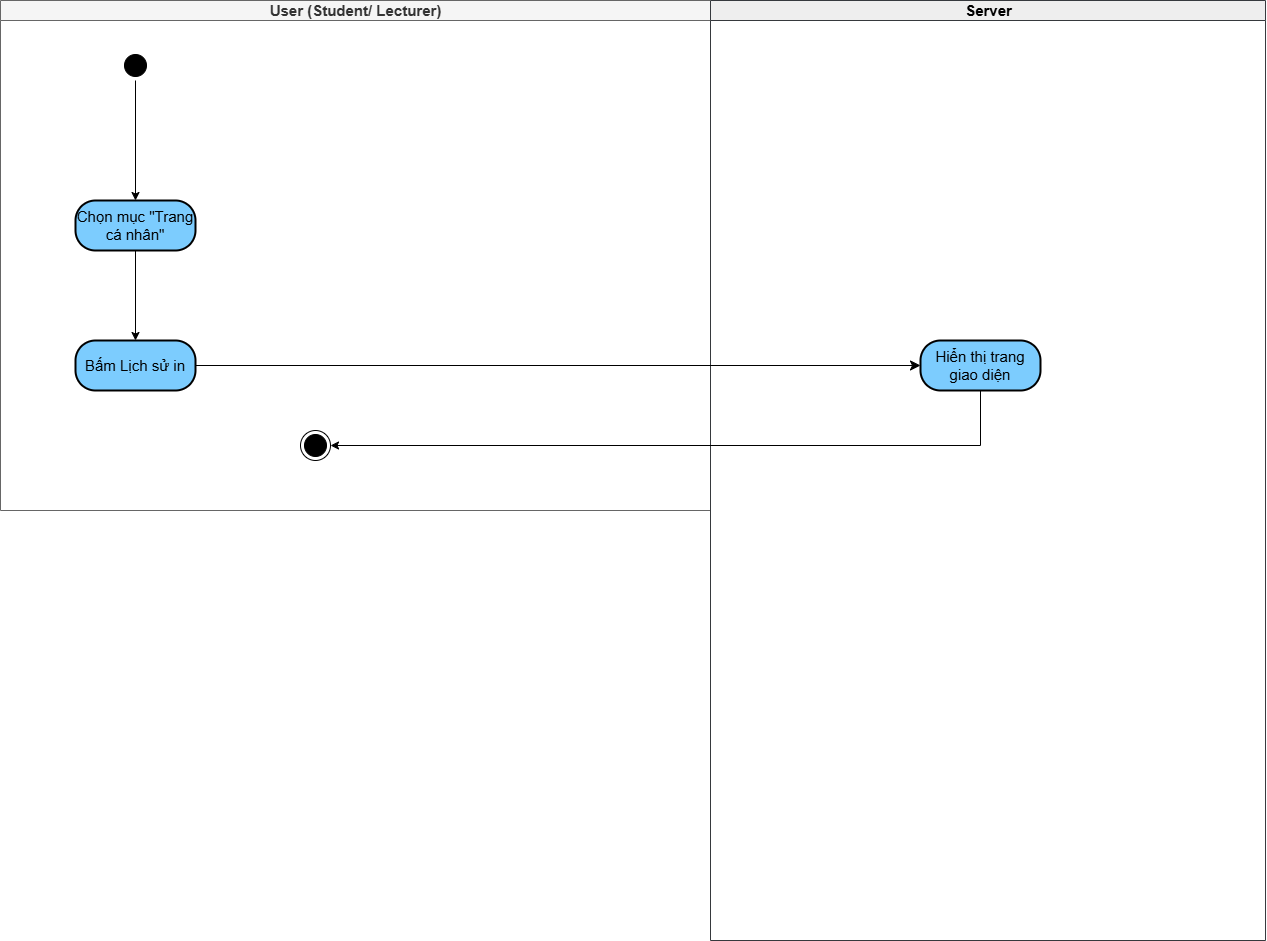

The diagram above was exported from draw.io. Its source (the exported page's mxGraphModel, read from the mxfile embedded in the PNG):
<mxGraphModel dx="1914" dy="4525" grid="1" gridSize="10" guides="1" tooltips="1" connect="1" arrows="1" fold="1" page="1" pageScale="1" pageWidth="827" pageHeight="1169" math="0" shadow="0">
  <root>
    <mxCell id="0" />
    <mxCell id="1" parent="0" />
    <mxCell id="nkthqFMzslqsEq06K3iA-1" value="&lt;span style=&quot;font-size: 15px;&quot;&gt;User (Student/ Lecturer)&lt;/span&gt;" style="swimlane;startSize=20;html=1;rounded=0;fillColor=#f5f5f5;strokeColor=#666666;fontColor=#333333;" parent="1" vertex="1">
      <mxGeometry x="340" y="-2720" width="710" height="510" as="geometry">
        <mxRectangle y="20" width="40" height="510" as="alternateBounds" />
      </mxGeometry>
    </mxCell>
    <mxCell id="nkthqFMzslqsEq06K3iA-13" style="edgeStyle=orthogonalEdgeStyle;rounded=0;orthogonalLoop=1;jettySize=auto;html=1;entryX=0.5;entryY=0;entryDx=0;entryDy=0;" parent="nkthqFMzslqsEq06K3iA-1" source="nkthqFMzslqsEq06K3iA-14" target="UdMIzGATePod9DthzW0S-1" edge="1">
      <mxGeometry relative="1" as="geometry">
        <mxPoint x="135" y="140" as="targetPoint" />
      </mxGeometry>
    </mxCell>
    <mxCell id="nkthqFMzslqsEq06K3iA-14" value="" style="ellipse;html=1;shape=startState;fillColor=#000000;strokeColor=#000000;" parent="nkthqFMzslqsEq06K3iA-1" vertex="1">
      <mxGeometry x="120" y="50" width="30" height="30" as="geometry" />
    </mxCell>
    <mxCell id="UdMIzGATePod9DthzW0S-4" style="edgeStyle=orthogonalEdgeStyle;rounded=0;orthogonalLoop=1;jettySize=auto;html=1;entryX=0.5;entryY=0;entryDx=0;entryDy=0;" parent="nkthqFMzslqsEq06K3iA-1" source="UdMIzGATePod9DthzW0S-1" target="UdMIzGATePod9DthzW0S-2" edge="1">
      <mxGeometry relative="1" as="geometry" />
    </mxCell>
    <mxCell id="UdMIzGATePod9DthzW0S-1" value="&lt;span style=&quot;font-size: 15px;&quot;&gt;Chọn mục &quot;Trang cá nhân&quot;&lt;/span&gt;" style="rounded=1;whiteSpace=wrap;html=1;arcSize=40;fillColor=#7cccfe;strokeColor=#000000;strokeWidth=2;" parent="nkthqFMzslqsEq06K3iA-1" vertex="1">
      <mxGeometry x="75" y="200" width="120" height="50" as="geometry" />
    </mxCell>
    <mxCell id="UdMIzGATePod9DthzW0S-2" value="&lt;span style=&quot;font-size: 15px;&quot;&gt;Bấm Lịch sử in&lt;/span&gt;" style="rounded=1;whiteSpace=wrap;html=1;arcSize=40;fillColor=#7cccfe;strokeColor=#000000;strokeWidth=2;" parent="nkthqFMzslqsEq06K3iA-1" vertex="1">
      <mxGeometry x="75" y="340" width="120" height="50" as="geometry" />
    </mxCell>
    <mxCell id="PLxtkAciCY9egRePmnQD-1" value="" style="ellipse;html=1;shape=endState;fillColor=#000000;strokeColor=#000000;" parent="nkthqFMzslqsEq06K3iA-1" vertex="1">
      <mxGeometry x="300" y="430" width="30" height="30" as="geometry" />
    </mxCell>
    <mxCell id="nkthqFMzslqsEq06K3iA-22" value="&lt;font style=&quot;font-size: 15px;&quot;&gt;Server&lt;/font&gt;" style="swimlane;startSize=20;html=1;fillColor=#eeeeee;strokeColor=#36393d;" parent="1" vertex="1">
      <mxGeometry x="1050" y="-2720" width="555.01" height="940" as="geometry" />
    </mxCell>
    <mxCell id="-5pz_HfEaLj4dvI6EC_E-2" value="&lt;span style=&quot;font-size: 15px;&quot;&gt;Hiển thị trang giao diện&lt;/span&gt;" style="rounded=1;whiteSpace=wrap;html=1;arcSize=40;fillColor=#7cccfe;strokeColor=#000000;strokeWidth=2;" parent="nkthqFMzslqsEq06K3iA-22" vertex="1">
      <mxGeometry x="210" y="340" width="120" height="50" as="geometry" />
    </mxCell>
    <mxCell id="PwtWcqQkwD1FT28FRSOT-7" style="edgeStyle=none;curved=1;rounded=0;orthogonalLoop=1;jettySize=auto;html=1;entryX=0;entryY=0.5;entryDx=0;entryDy=0;fontSize=12;startSize=8;endSize=8;" parent="1" source="UdMIzGATePod9DthzW0S-2" target="-5pz_HfEaLj4dvI6EC_E-2" edge="1">
      <mxGeometry relative="1" as="geometry" />
    </mxCell>
    <mxCell id="RemHdnpBIjQq1wYdkb4t-1" style="edgeStyle=orthogonalEdgeStyle;rounded=0;orthogonalLoop=1;jettySize=auto;html=1;entryX=1;entryY=0.5;entryDx=0;entryDy=0;" parent="1" source="-5pz_HfEaLj4dvI6EC_E-2" target="PLxtkAciCY9egRePmnQD-1" edge="1">
      <mxGeometry relative="1" as="geometry">
        <Array as="points">
          <mxPoint x="1320" y="-2275" />
        </Array>
      </mxGeometry>
    </mxCell>
  </root>
</mxGraphModel>